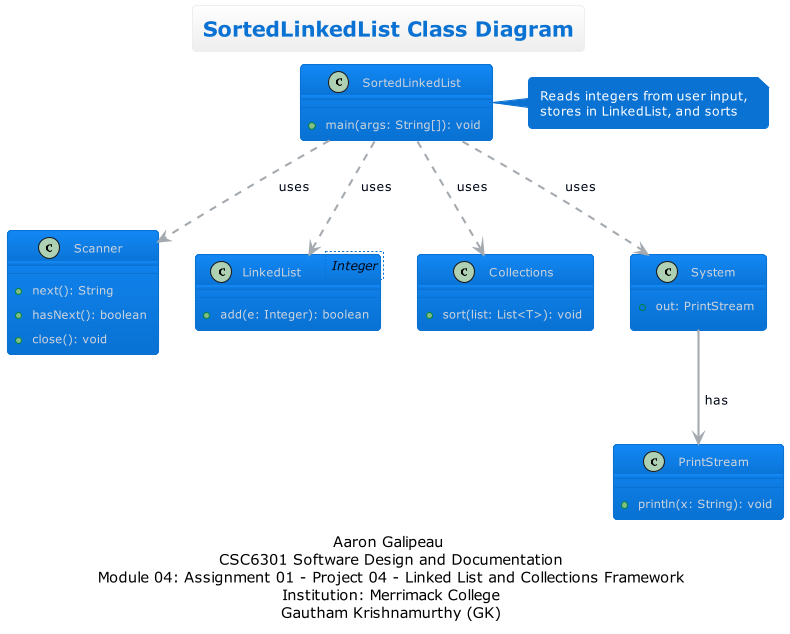

The diagram above was rendered by PlantUML. Its source (embedded in the PNG):
@startuml
title SortedLinkedList Class Diagram
caption Aaron Galipeau\n CSC6301 Software Design and Documentation\n Module 04: Assignment 01 - Project 04 - Linked List and Collections Framework\n Institution: Merrimack College\n Gautham Krishnamurthy (GK)
skinparam Padding 20
skinparam BorderPadding 30

!theme cloudscape-design
class SortedLinkedList {
    +main(args: String[]): void
}
class Scanner {
    +next(): String
    +hasNext(): boolean
    +close(): void
}
class LinkedList<Integer> {
    +add(e: Integer): boolean
}
class Collections {
    +sort(list: List<T>): void
}
class System {
    +out: PrintStream
}
class PrintStream {
    +println(x: String): void
}

SortedLinkedList ..> Scanner : uses
SortedLinkedList ..> LinkedList : uses
SortedLinkedList ..> Collections : uses
SortedLinkedList ..> System : uses
System --> PrintStream : has

note right of SortedLinkedList
Reads integers from user input,
stores in LinkedList, and sorts
end note
@enduml